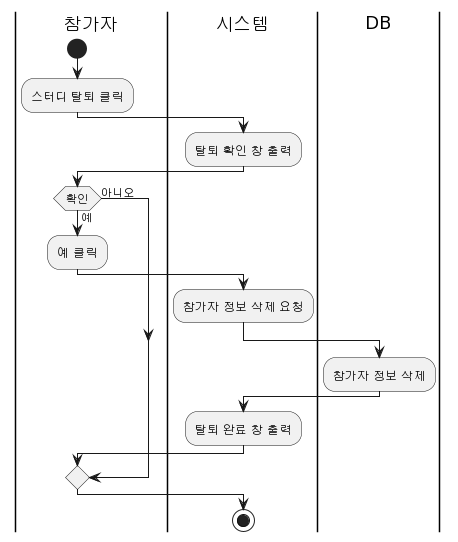

The diagram above was rendered by PlantUML. Its source (embedded in the PNG):
@startuml
|참가자|
start
:스터디 탈퇴 클릭;

|시스템|
:탈퇴 확인 창 출력;

|참가자|
if(확인) then (예)
   :예 클릭;
   |시스템|
   :참가자 정보 삭제 요청;
   |DB|
   :참가자 정보 삭제;
   |시스템|
   :탈퇴 완료 창 출력;
else (아니오)
endif

|시스템|
stop
@enduml